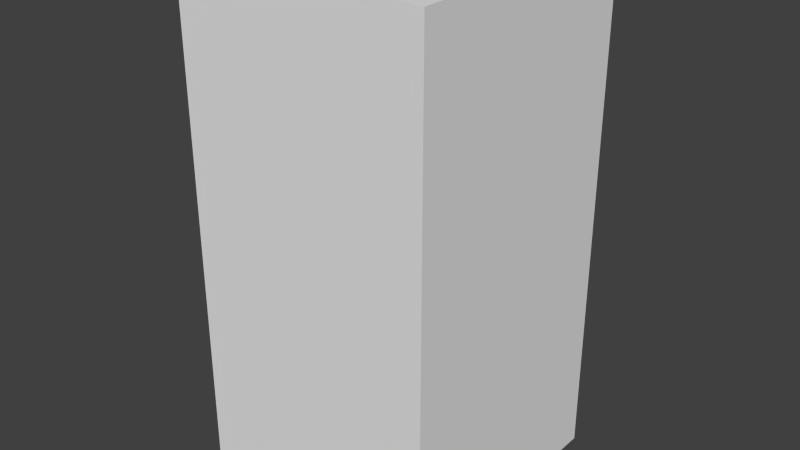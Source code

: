 # Source: greenBlankEight.blend  (saved by Blender 2.68.0; exported with 4.5.12 LTS)
import bpy
from mathutils import Matrix  # noqa: F401  (used for matrix-valued properties, if any)

bpy.ops.wm.read_factory_settings(use_empty=True)
scene = bpy.context.scene
scene.name = 'Scene'

# ---- collections
col_collection_1 = bpy.data.collections.new('Collection 1'); scene.collection.children.link(col_collection_1)

# ---- world
world_world = bpy.data.worlds.new('World'); scene.world = world_world
world_world.color = (0.05088, 0.05088, 0.05088)
world_world.use_sun_shadow = False
world_world.sun_shadow_jitter_overblur = 0.0
world_world.cycles.sampling_method = 'MANUAL'
world_world.cycles.sample_map_resolution = 256

# ---- meshes
me_greenblankeight = bpy.data.meshes.new('greenBlankEight')
me_greenblankeight.from_pydata([(-0.5, -0.5, -1.0), (-0.5, 0.5, -1.0), (0.5, 0.5, -1.0), (0.5, -0.5, -1.0), (-0.5, -0.5, 1.0), (-0.5, 0.5, 1.0), (0.5, 0.5, 1.0), (0.5, -0.5, 1.0)], [], [(4, 5, 1, 0), (5, 6, 2, 1), (6, 7, 3, 2), (7, 4, 0, 3), (0, 1, 2, 3), (7, 6, 5, 4)])
me_greenblankeight.use_remesh_preserve_volume = False
me_greenblankeight.use_remesh_preserve_attributes = False
me_greenblankeight.use_mirror_vertex_groups = False
me_greenblankeight.update()

# ---- objects
ob_greenblankeight = bpy.data.objects.new('greenBlankEight', me_greenblankeight)

# ---- transforms, parenting, visibility, modifiers, constraints
ob_greenblankeight.location = (0.0, 0.0, 0.0)
ob_greenblankeight.lineart.crease_threshold = 0.0

# ---- collection membership
col_collection_1.objects.link(ob_greenblankeight)

# ---- scene / render settings (as saved in the file)
scene.frame_start = 1; scene.frame_end = 250; scene.frame_set(1)
scene.render.engine = 'BLENDER_EEVEE_NEXT'
scene.render.image_settings.color_mode = 'RGB'
scene.render.image_settings.compression = 90
scene.render.resolution_percentage = 50
scene.render.dither_intensity = 0.0
scene.cycles.use_denoising = False
scene.cycles.samples = 10
scene.cycles.sampling_pattern = 'TABULATED_SOBOL'
scene.cycles.light_sampling_threshold = 0.0
scene.cycles.use_adaptive_sampling = False
scene.cycles.use_light_tree = False
scene.cycles.blur_glossy = 0.0
scene.cycles.volume_bounces = 1
scene.cycles.pixel_filter_type = 'GAUSSIAN'
scene.cycles.sample_clamp_indirect = 0.0
scene.view_settings.view_transform = 'Standard'
bpy.context.view_layer.update()

# ---- added for rendering (the .blend has no active camera and no usable light): camera, sun
cam_auto = bpy.data.cameras.new('AutoCamera')
cam_auto.lens = 50.0
cam_auto.sensor_width = 36.0
cam_auto.clip_end = 1000.0
ob_auto_camera = bpy.data.objects.new('AutoCamera', cam_auto)
scene.collection.objects.link(ob_auto_camera)
ob_auto_camera.location = (2.26633, -2.71959, 1.81306)
ob_auto_camera.rotation_euler = (1.09748, -7.21219e-08, 0.694738)
scene.camera = ob_auto_camera
light_auto_sun = bpy.data.lights.new('AutoSun', 'SUN')
light_auto_sun.energy = 3.0
light_auto_sun.angle = 0.0523599
ob_auto_sun = bpy.data.objects.new('AutoSun', light_auto_sun)
scene.collection.objects.link(ob_auto_sun)
ob_auto_sun.rotation_euler = (0.872665, 0.174533, 0.523599)
bpy.context.view_layer.update()
